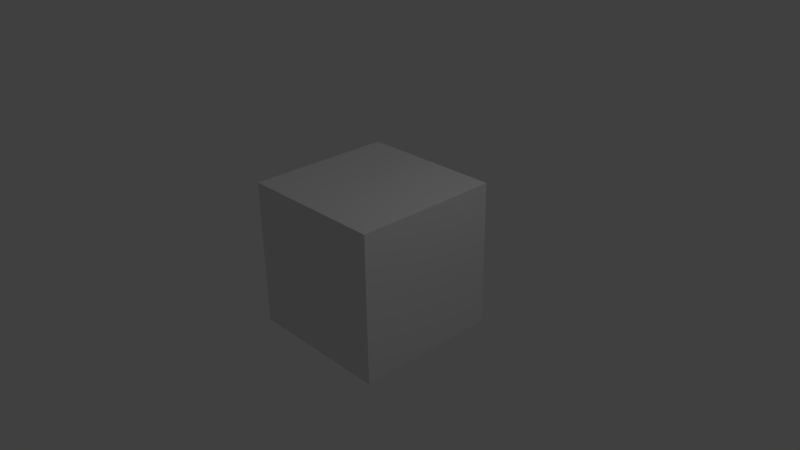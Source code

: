 # Source: OMG-GMO_composition.blend  (saved by Blender 2.76.0; exported with 4.5.12 LTS)
import bpy
from mathutils import Matrix  # noqa: F401  (used for matrix-valued properties, if any)

bpy.ops.wm.read_factory_settings(use_empty=True)
scene = bpy.context.scene
scene.name = 'Scene'

# ---- collections
col_collection_1 = bpy.data.collections.new('Collection 1'); scene.collection.children.link(col_collection_1)

# ---- materials (node trees are filled in below, after node groups)
mat_material = bpy.data.materials.new('Material')
mat_material.alpha_threshold = 0.0
mat_material.use_transparent_shadow = False
mat_material.roughness = 0.5
mat_material.line_color = (0.0, 0.0, 0.0, 1.0)

# ---- material node trees

# ---- world
world_world = bpy.data.worlds.new('World'); scene.world = world_world
world_world.color = (0.05088, 0.05088, 0.05088)
world_world.use_sun_shadow = False
world_world.sun_shadow_jitter_overblur = 0.0
world_world.cycles.sampling_method = 'MANUAL'
world_world.cycles.sample_map_resolution = 256

# ---- cameras
cam_camera = bpy.data.cameras.new('Camera')
cam_camera.clip_end = 100.0
cam_camera.lens = 35.0
cam_camera.sensor_width = 32.0
cam_camera.sensor_height = 18.0
cam_camera.ortho_scale = 7.314
cam_camera.dof.focus_distance = 0.0
cam_camera.dof.aperture_fstop = 128.0

# ---- lights
light_lamp = bpy.data.lights.new('Lamp', 'POINT')
light_lamp.transmission_factor = 0.0
light_lamp.cutoff_distance = 30.0
light_lamp.energy = 100.0
light_lamp.shadow_buffer_clip_start = 1.001
light_lamp.shadow_soft_size = 0.1
light_lamp.shadow_maximum_resolution = 0.006
light_lamp.use_absolute_resolution = True
light_lamp.cycles.use_multiple_importance_sampling = False

# ---- meshes
me_cube = bpy.data.meshes.new('Cube')
me_cube.from_pydata([(1.0, 1.0, -1.0), (1.0, -1.0, -1.0), (-1.0, -1.0, -1.0), (-1.0, 1.0, -1.0), (1.0, 1.0, 1.0), (1.0, -1.0, 1.0), (-1.0, -1.0, 1.0), (-1.0, 1.0, 1.0)], [], [(0, 1, 2, 3), (4, 7, 6, 5), (0, 4, 5, 1), (1, 5, 6, 2), (2, 6, 7, 3), (4, 0, 3, 7)])
me_cube.materials.append(mat_material)
me_cube.use_remesh_preserve_volume = False
me_cube.use_remesh_preserve_attributes = False
me_cube.use_mirror_vertex_groups = False
me_cube.update()

# ---- objects
ob_cube = bpy.data.objects.new('Cube', me_cube)
ob_lamp = bpy.data.objects.new('Lamp', light_lamp)
ob_camera = bpy.data.objects.new('Camera', cam_camera)

# ---- transforms, parenting, visibility, modifiers, constraints
ob_cube.location = (0.0, 0.0, 0.0)
ob_cube.lock_rotations_4d = False
ob_cube.empty_display_type = 'ARROWS'
ob_cube.lineart.crease_threshold = 0.0
ob_lamp.location = (4.076, 1.005, 5.904)
ob_lamp.rotation_euler = (0.6503, 0.05522, 1.866)
ob_lamp.lock_rotations_4d = False
ob_lamp.empty_display_type = 'ARROWS'
ob_lamp.color = (0.0, 0.0, 0.0, 0.0)
ob_lamp.lineart.crease_threshold = 0.0
ob_camera.location = (7.481, -6.508, 5.344)
ob_camera.rotation_euler = (1.109, 0.01082, 0.8149)
ob_camera.lock_rotations_4d = False
ob_camera.empty_display_type = 'ARROWS'
ob_camera.color = (0.0, 0.0, 0.0, 0.0)
ob_camera.display_type = 'WIRE'
ob_camera.lineart.crease_threshold = 0.0

# ---- collection membership
col_collection_1.objects.link(ob_cube)
col_collection_1.objects.link(ob_lamp)
col_collection_1.objects.link(ob_camera)

# ---- scene / render settings (as saved in the file)
scene.camera = ob_camera
scene.frame_start = 1; scene.frame_end = 5838; scene.frame_set(3927)
scene.render.engine = 'BLENDER_EEVEE_NEXT'
scene.render.resolution_x = 1280
scene.render.resolution_y = 720
scene.render.dither_intensity = 0.0
scene.cycles.use_denoising = False
scene.cycles.samples = 10
scene.cycles.sampling_pattern = 'TABULATED_SOBOL'
scene.cycles.light_sampling_threshold = 0.0
scene.cycles.use_adaptive_sampling = False
scene.cycles.use_light_tree = False
scene.cycles.blur_glossy = 0.0
scene.cycles.pixel_filter_type = 'GAUSSIAN'
scene.cycles.sample_clamp_indirect = 0.0
scene.view_settings.view_transform = 'Standard'
bpy.context.view_layer.update()
